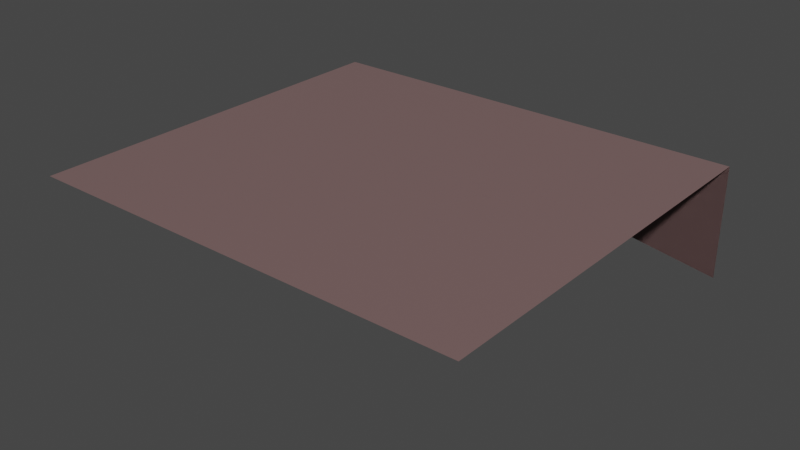 # Source: ramp.blend  (saved by Blender 3.1.7; exported with 4.5.12 LTS)
import bpy
from mathutils import Matrix  # noqa: F401  (used for matrix-valued properties, if any)

bpy.ops.wm.read_factory_settings(use_empty=True)
scene = bpy.context.scene
scene.name = 'Scene'

# ---- collections
col_collection = bpy.data.collections.new('Collection'); scene.collection.children.link(col_collection)

# ---- materials (node trees are filled in below, after node groups)
mat_material = bpy.data.materials.new('Material')
mat_material.alpha_threshold = 0.0
mat_material.use_transparent_shadow = False
mat_material.line_color = (0.0, 0.0, 0.0, 1.0)

# ---- material node trees
mat_material.use_nodes = True; mat_material.node_tree.nodes.clear()
_N = mat_material.node_tree.nodes; _L = mat_material.node_tree.links
n0 = _N.new('ShaderNodeOutputMaterial'); n0.name = 'Material Output'; n0.location = (300, 300)
n1 = _N.new('ShaderNodeBsdfPrincipled'); n1.name = 'Principled BSDF'; n1.location = (10, 300)
n1.distribution = 'GGX'
n1.subsurface_method = 'RANDOM_WALK_SKIN'
n1.inputs[0].default_value = (0.2027, 0.1264, 0.1238, 1.0)
n1.inputs[2].default_value = 0.4
n1.inputs[3].default_value = 1.45
n1.inputs[11].default_value = 1.887
n1.inputs[27].default_value = (0.0, 0.0, 0.0, 1.0)
n1.inputs[28].default_value = 1.0
_L.new(n1.outputs[0], n0.inputs[0])
n0.is_active_output = True

# ---- world
world_world = bpy.data.worlds.new('World'); scene.world = world_world
world_world.use_nodes = True; world_world.node_tree.nodes.clear()
_N = world_world.node_tree.nodes; _L = world_world.node_tree.links
n0 = _N.new('ShaderNodeOutputWorld'); n0.name = 'World Output'; n0.location = (300, 300)
n1 = _N.new('ShaderNodeBackground'); n1.name = 'Background'; n1.location = (10, 300)
n1.inputs[0].default_value = (0.05088, 0.05088, 0.05088, 1.0)
_L.new(n1.outputs[0], n0.inputs[0])
n0.is_active_output = True
world_world.color = (0.05088, 0.05088, 0.05088)
world_world.use_sun_shadow = False
world_world.sun_shadow_jitter_overblur = 0.0

# ---- meshes
me_cube = bpy.data.meshes.new('Cube')
me_cube.from_pydata([(1.0, 1.0, 1.0), (1.0, 1.0, -1.0), (1.0, -1.0, 1.0), (-0.9804, 1.099, -5.96e-08), (-1.0, 1.0, 1.0), (-0.9804, 1.099, 0.0), (-1.0, -1.0, 1.0), (-0.9804, 1.099, -5.96e-08)], [], [(0, 4, 6, 2), (3, 2, 6, 7), (7, 6, 4, 5), (5, 1, 3, 7), (1, 0, 2, 3), (5, 4, 0, 1)])
_uv = me_cube.uv_layers.new(name='UVMap')
_uv.uv.foreach_set('vector', [0.625, 0.5, 0.875, 0.5, 0.875, 0.75, 0.625, 0.75, 0.375, 0.75, 0.625, 0.75, 0.625, 1.0, 0.375, 1.0, 0.375, 0.0, 0.625, 0.0, 0.625, 0.25, 0.375, 0.25, 0.125, 0.5, 0.375, 0.5, 0.375, 0.75, 0.125, 0.75, 0.375, 0.5, 0.625, 0.5, 0.625, 0.75, 0.375, 0.75, 0.375, 0.25, 0.625, 0.25, 0.625, 0.5, 0.375, 0.5])
me_cube.materials.append(mat_material)
me_cube.use_remesh_preserve_volume = False
me_cube.use_remesh_preserve_attributes = False
me_cube.use_mirror_vertex_groups = False
me_cube.update()

# ---- objects
ob_cube = bpy.data.objects.new('Cube', me_cube)

# ---- transforms, parenting, visibility, modifiers, constraints
ob_cube.location = (0.0, 0.0, 0.0)
ob_cube.scale = (1.02, 0.91, 0.26)
ob_cube.lock_rotations_4d = False
ob_cube.empty_display_type = 'ARROWS'
ob_cube.lineart.crease_threshold = 0.0

# ---- collection membership
col_collection.objects.link(ob_cube)

# ---- scene / render settings (as saved in the file)
scene.frame_start = 1; scene.frame_end = 250; scene.frame_set(1)
scene.render.engine = 'BLENDER_EEVEE_NEXT'
scene.cycles.sampling_pattern = 'TABULATED_SOBOL'
scene.cycles.use_light_tree = False
scene.view_settings.view_transform = 'Filmic'
bpy.context.view_layer.update()

# ---- added for rendering (the .blend has no active camera and no usable light): camera, sun
cam_auto = bpy.data.cameras.new('AutoCamera')
cam_auto.lens = 50.0
cam_auto.sensor_width = 36.0
cam_auto.clip_end = 1000.0
ob_auto_camera = bpy.data.objects.new('AutoCamera', cam_auto)
scene.collection.objects.link(ob_auto_camera)
ob_auto_camera.location = (2.63, -3.111, 2.104)
ob_auto_camera.rotation_euler = (1.09748, -7.21219e-08, 0.694738)
scene.camera = ob_auto_camera
light_auto_sun = bpy.data.lights.new('AutoSun', 'SUN')
light_auto_sun.energy = 3.0
light_auto_sun.angle = 0.0523599
ob_auto_sun = bpy.data.objects.new('AutoSun', light_auto_sun)
scene.collection.objects.link(ob_auto_sun)
ob_auto_sun.rotation_euler = (0.872665, 0.174533, 0.523599)
bpy.context.view_layer.update()
